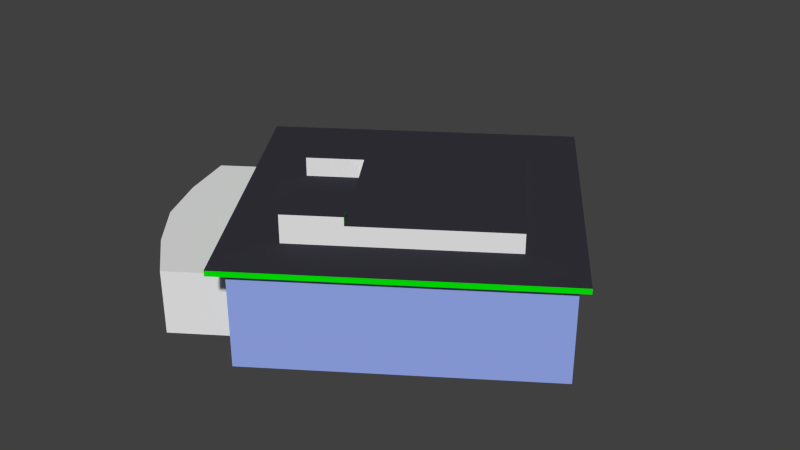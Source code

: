 # Source: Library_Mat_Test.blend  (saved by Blender 2.73.0; exported with 4.5.12 LTS)
import bpy
from mathutils import Matrix  # noqa: F401  (used for matrix-valued properties, if any)

bpy.ops.wm.read_factory_settings(use_empty=True)
scene = bpy.context.scene
scene.name = 'Scene'

# ---- collections
col_collection_1 = bpy.data.collections.new('Collection 1'); scene.collection.children.link(col_collection_1)

# ---- materials (node trees are filled in below, after node groups)
mat_red_rock = bpy.data.materials.new('Red_Rock')
mat_red_rock.alpha_threshold = 0.0
mat_red_rock.diffuse_color = (0.5071, 0.204, 0.1716, 1.0)
mat_red_rock.roughness = 0.5
mat_glass = bpy.data.materials.new('Glass')
mat_glass.alpha_threshold = 0.0
mat_glass.diffuse_color = (0.2879, 0.3777, 0.8, 1.0)
mat_glass.roughness = 0.5
mat_concrete = bpy.data.materials.new('Concrete')
mat_concrete.alpha_threshold = 0.0
mat_concrete.roughness = 0.5
mat_roof = bpy.data.materials.new('Roof')
mat_roof.alpha_threshold = 0.0
mat_roof.diffuse_color = (0.03685, 0.03581, 0.04696, 1.0)
mat_roof.roughness = 0.5
mat_roof_metal = bpy.data.materials.new('Roof_Metal')
mat_roof_metal.alpha_threshold = 0.0
mat_roof_metal.diffuse_color = (0.0, 0.8, 0.0003, 1.0)
mat_roof_metal.roughness = 0.5

# ---- material node trees
mat_red_rock.use_nodes = True; mat_red_rock.node_tree.nodes.clear()
_N = mat_red_rock.node_tree.nodes; _L = mat_red_rock.node_tree.links
n0 = _N.new('ShaderNodeOutputMaterial'); n0.name = 'Material Output'; n0.location = (300, 300)
n1 = _N.new('ShaderNodeBsdfDiffuse'); n1.name = 'Diffuse BSDF'; n1.location = (10, 300)
n1.inputs[0].default_value = (0.5071, 0.204, 0.1716, 1.0)
_L.new(n1.outputs[0], n0.inputs[0])
n0.is_active_output = True
mat_glass.use_nodes = True; mat_glass.node_tree.nodes.clear()
_N = mat_glass.node_tree.nodes; _L = mat_glass.node_tree.links
n0 = _N.new('ShaderNodeOutputMaterial'); n0.name = 'Material Output'; n0.location = (300, 300)
n1 = _N.new('ShaderNodeBsdfDiffuse'); n1.name = 'Diffuse BSDF'; n1.location = (10, 300)
n1.inputs[0].default_value = (0.2879, 0.3777, 0.8, 1.0)
_L.new(n1.outputs[0], n0.inputs[0])
n0.is_active_output = True
mat_concrete.use_nodes = True; mat_concrete.node_tree.nodes.clear()
_N = mat_concrete.node_tree.nodes; _L = mat_concrete.node_tree.links
n0 = _N.new('ShaderNodeOutputMaterial'); n0.name = 'Material Output'; n0.location = (300, 300)
n1 = _N.new('ShaderNodeBsdfDiffuse'); n1.name = 'Diffuse BSDF'; n1.location = (10, 300)
_L.new(n1.outputs[0], n0.inputs[0])
n0.is_active_output = True
mat_roof.use_nodes = True; mat_roof.node_tree.nodes.clear()
_N = mat_roof.node_tree.nodes; _L = mat_roof.node_tree.links
n0 = _N.new('ShaderNodeOutputMaterial'); n0.name = 'Material Output'; n0.location = (300, 300)
n1 = _N.new('ShaderNodeBsdfDiffuse'); n1.name = 'Diffuse BSDF'; n1.location = (10, 300)
n1.inputs[0].default_value = (0.03685, 0.03581, 0.04696, 1.0)
_L.new(n1.outputs[0], n0.inputs[0])
n0.is_active_output = True
mat_roof_metal.use_nodes = True; mat_roof_metal.node_tree.nodes.clear()
_N = mat_roof_metal.node_tree.nodes; _L = mat_roof_metal.node_tree.links
n0 = _N.new('ShaderNodeOutputMaterial'); n0.name = 'Material Output'; n0.location = (300, 300)
n1 = _N.new('ShaderNodeBsdfDiffuse'); n1.name = 'Diffuse BSDF'; n1.location = (10, 300)
n1.inputs[0].default_value = (0.0, 0.8, 0.0002998, 1.0)
_L.new(n1.outputs[0], n0.inputs[0])
n0.is_active_output = True

# ---- world
world_world = bpy.data.worlds.new('World'); scene.world = world_world
world_world.color = (0.05088, 0.05088, 0.05088)
world_world.use_sun_shadow = False
world_world.sun_shadow_jitter_overblur = 0.0
world_world.cycles.sampling_method = 'MANUAL'
world_world.cycles.sample_map_resolution = 256

# ---- meshes
me_library = bpy.data.meshes.new('Library')
me_library.from_pydata([(-81.82, 16.5, 1.248), (-89.12, 16.03, 41.23), (15.57, 83.43, 1.413), (16.53, 88.62, 41.23), (-13.22, -83.35, 1.248), (-16.53, -89.62, 41.23), (84.17, -16.42, 1.413), (89.12, -17.03, 41.23), (-59.15, 10.47, 41.23), (10.97, 58.65, 41.23), (59.15, -11.47, 41.23), (-10.97, -59.65, 41.23), (-59.15, 10.47, 48.98), (10.97, 58.65, 48.98), (59.15, -11.47, 48.98), (-10.97, -59.65, 48.98), (-76.41, 9.218, 1.413), (-23.71, -67.5, 1.413), (-76.41, 9.218, 27.37), (-23.71, -67.5, 27.37), (-100.5, -7.354, 27.37), (-47.83, -84.07, 27.37), (-100.5, -7.354, 1.413), (-47.83, -84.07, 1.413), (-63.23, -9.961, 27.37), (-50.06, -29.14, 27.37), (-36.88, -48.32, 27.37), (-92.62, -30.15, 27.37), (-81.89, -51.01, 27.37), (-66.26, -68.5, 27.37), (-92.62, -30.15, 1.413), (-81.89, -51.01, 1.413), (-66.26, -68.5, 1.413), (-89.12, 16.03, 39.1), (16.53, 88.62, 39.1), (89.12, -17.03, 39.1), (-16.53, -89.62, 39.1), (15.57, 83.43, 39.27), (84.17, -16.42, 39.27), (-13.22, -83.35, 39.1), (-81.82, 16.5, 39.1), (40.73, 53.4, 41.23), (64.92, 18.18, 41.23), (61.3, 16.86, 1.413), (38.43, 50.14, 1.413), (27.03, 35.27, 41.23), (43.09, 11.9, 41.23), (-27.03, -36.27, 41.23), (-43.09, -12.9, 41.23), (27.03, 35.27, 48.98), (43.09, 11.9, 48.98), (-27.03, -36.27, 48.98), (-43.09, -12.9, 48.98), (64.92, 18.18, 39.1), (40.73, 53.4, 39.1), (61.3, 16.86, 39.27), (38.43, 50.14, 39.27), (-58.96, -16.78, 39.1), (-36.09, -50.07, 39.1), (-64.92, -19.18, 39.1), (-40.73, -54.4, 39.1), (-64.92, -19.18, 41.23), (-40.73, -54.4, 41.23), (-60.78, 35.5, 41.23), (-55.7, 34.45, 1.292), (11.8, -70.15, 41.23), (12.9, -65.4, 1.292), (-40.34, 23.39, 41.23), (7.832, -46.73, 41.23), (-40.34, 23.39, 48.98), (7.832, -46.73, 48.98), (11.8, -70.15, 39.1), (-60.78, 35.5, 39.1), (12.9, -65.4, 39.15), (-55.7, 34.45, 39.15), (-8.225, -23.35, 48.98), (-24.28, 0.01991, 48.98), (-8.225, -23.35, 41.23), (-24.28, 0.01991, 41.23), (85.34, -11.54, 41.23), (-25.76, -64.51, 27.37), (56.64, -7.828, 41.23), (56.64, -7.828, 48.98), (-50.7, -81.64, 27.37), (-50.7, -81.64, 1.413), (-16.79, -78.16, 39.1), (-20.31, -84.13, 39.1), (-20.31, -84.13, 41.23), (80.6, -11.23, 1.413), (-13.48, -56.0, 41.23), (-13.48, -56.0, 48.98), (85.34, -11.54, 39.1), (80.6, -11.23, 39.27), (5.328, -43.08, 48.98), (7.832, -46.73, 52.42), (-10.97, -59.65, 52.42), (-13.48, -56.0, 52.42), (5.328, -43.08, 52.42)], [], [(92, 38, 6, 88), (73, 39, 4, 66), (17, 19, 21, 23), (89, 11, 15, 90), (81, 10, 7, 79), (68, 11, 5, 65), (4, 39, 19, 17), (45, 9, 13, 49), (67, 8, 12, 69), (27, 20, 22, 30), (18, 16, 22, 20), (24, 18, 20, 27), (80, 26, 29, 83), (26, 25, 28, 29), (25, 24, 27, 28), (83, 29, 32, 84), (29, 28, 31, 32), (28, 27, 30, 31), (18, 40, 0, 16), (40, 18, 24), (89, 47, 62, 87), (65, 5, 36, 71), (79, 7, 35, 91), (71, 36, 39, 73), (91, 35, 38, 92), (85, 39, 36, 86), (86, 36, 5, 87), (48, 8, 1, 61), (47, 48, 61, 62), (80, 85, 58, 26), (33, 59, 61, 1), (59, 60, 62, 61), (40, 57, 59, 33), (57, 58, 60, 59), (34, 54, 56, 37), (54, 53, 55, 56), (3, 41, 54, 34), (41, 42, 53, 54), (81, 46, 50, 82), (46, 45, 49, 50), (9, 45, 41, 3), (45, 46, 42, 41), (8, 48, 52, 12), (75, 76, 78, 77), (37, 56, 44, 2), (56, 55, 43, 44), (48, 47, 77, 78), (90, 93, 75, 51), (33, 72, 74, 40), (1, 63, 72, 33), (11, 68, 70, 15), (52, 76, 69, 12), (8, 67, 63, 1), (40, 74, 64, 0), (75, 77, 47, 51), (76, 52, 48, 78), (26, 58, 57, 25), (40, 24, 25, 57), (38, 73, 66, 6), (10, 68, 65, 7), (9, 67, 69, 13), (7, 65, 71, 35), (35, 71, 73, 38), (75, 50, 49, 76), (82, 50, 75, 93), (72, 34, 37, 74), (63, 3, 34, 72), (68, 10, 14, 70), (76, 49, 13, 69), (67, 9, 3, 63), (74, 37, 2, 64), (70, 14, 82, 93), (93, 90, 96, 97), (10, 81, 82, 14), (19, 39, 85, 80), (60, 86, 87, 62), (58, 85, 86, 60), (53, 91, 92, 55), (42, 79, 91, 53), (11, 89, 87, 5), (21, 83, 84, 23), (19, 80, 83, 21), (46, 81, 79, 42), (47, 89, 90, 51), (55, 92, 88, 43), (95, 94, 97, 96), (70, 93, 97, 94), (90, 15, 95, 96), (15, 70, 94, 95)])
me_library.polygons.foreach_set('material_index', [1, 1, 2, 2, 3, 3, 1, 2, 2, 0, 2, 2, 2, 2, 2, 0, 0, 0, 1, 1, 3, 4, 4, 4, 4, 4, 4, 3, 3, 1, 4, 4, 4, 4, 4, 4, 4, 4, 2, 2, 3, 3, 2, 2, 1, 1, 3, 3, 4, 4, 2, 3, 3, 1, 2, 2, 1, 1, 1, 3, 2, 4, 4, 3, 3, 4, 4, 2, 3, 3, 1, 3, 4, 2, 1, 4, 4, 4, 4, 3, 0, 2, 3, 2, 1, 3, 4, 2, 2])
_uv = me_library.uv_layers.new(name='UVMap')
_uv.uv.foreach_set('vector', [0.4481, 0.8122, 0.4275, 0.8122, 0.4275, 0.6883, 0.4481, 0.6883, 0.5314, 0.9414, 0.4277, 0.9414, 0.4275, 0.8174, 0.5312, 0.8174, 0.7816, 0.4184, 0.7816, 0.5034, 0.6858, 0.5034, 0.6858, 0.4184, 0.7257, 0.03924, 0.7112, 0.03924, 0.7112, 0.01387, 0.7257, 0.01387, 0.3517, 0.5125, 0.3517, 0.4981, 0.4222, 0.4275, 0.4222, 0.4493, 0.1479, 0.4981, 0.07319, 0.4981, 0.002622, 0.4275, 0.1152, 0.4275, 0.5514, 0.683, 0.4275, 0.683, 0.4659, 0.6208, 0.5509, 0.6208, 0.8715, 0.6403, 0.9643, 0.6403, 0.9643, 0.6657, 0.8715, 0.6657, 0.7605, 0.6351, 0.6858, 0.6351, 0.6858, 0.6097, 0.7605, 0.6097, 0.7648, 0.3713, 0.6858, 0.3713, 0.6858, 0.2864, 0.7648, 0.2864, 0.6858, 0.5086, 0.7708, 0.5086, 0.7708, 0.6044, 0.6858, 0.6044, 0.2311, 0.8524, 0.3073, 0.8524, 0.3073, 0.9482, 0.2311, 0.9691, 0.0145, 0.8524, 0.07879, 0.8524, 0.07879, 0.9691, 0.0145, 0.9514, 0.07879, 0.8524, 0.155, 0.8524, 0.155, 0.9788, 0.07879, 0.9691, 0.155, 0.8524, 0.2311, 0.8524, 0.2311, 0.9691, 0.155, 0.9788, 0.9851, 0.3713, 0.9184, 0.3713, 0.9184, 0.2864, 0.9851, 0.2864, 0.9184, 0.3713, 0.8416, 0.3713, 0.8416, 0.2864, 0.9184, 0.2864, 0.8416, 0.3713, 0.7648, 0.3713, 0.7648, 0.2864, 0.8416, 0.2864, 0.4659, 0.3161, 0.4275, 0.2864, 0.5514, 0.2864, 0.5509, 0.3161, 0.4275, 0.2864, 0.4659, 0.3161, 0.4659, 0.3923, 0.07319, 0.5125, 0.07319, 0.5909, 0.002622, 0.5674, 0.002622, 0.4493, 0.54, 0.978, 0.4275, 0.978, 0.4275, 0.971, 0.54, 0.971, 0.4493, 0.9902, 0.4275, 0.9902, 0.4275, 0.9832, 0.4493, 0.9832, 0.4223, 0.3097, 0.4223, 0.4223, 0.4115, 0.4017, 0.4115, 0.2979, 0.4004, 0.002635, 0.4223, 0.00265, 0.4114, 0.01489, 0.3908, 0.01488, 0.3909, 0.4017, 0.4115, 0.4017, 0.4223, 0.4223, 0.4004, 0.4223, 0.4493, 0.9536, 0.4275, 0.9536, 0.4275, 0.9466, 0.4493, 0.9466, 0.07319, 0.6837, 0.07319, 0.7765, 0.002622, 0.8471, 0.002622, 0.7072, 0.07319, 0.5909, 0.07319, 0.6837, 0.002622, 0.7072, 0.002622, 0.5674, 0.4659, 0.6089, 0.4275, 0.6624, 0.4275, 0.5508, 0.4659, 0.5446, 0.8471, 0.9536, 0.7072, 0.9536, 0.7072, 0.9466, 0.8471, 0.9466, 0.7072, 0.9536, 0.5674, 0.9536, 0.5674, 0.9466, 0.7072, 0.9466, 0.01489, 0.4017, 0.1471, 0.4017, 0.1425, 0.4223, 0.002622, 0.4223, 0.1471, 0.4017, 0.2793, 0.4017, 0.2824, 0.4223, 0.1425, 0.4223, 0.002643, 0.002675, 0.1425, 0.002627, 0.147, 0.01487, 0.01486, 0.01492, 0.1425, 0.002627, 0.2824, 0.002622, 0.2792, 0.01487, 0.147, 0.01487, 0.8471, 0.9902, 0.7072, 0.9902, 0.7072, 0.9832, 0.8471, 0.9832, 0.7072, 0.9902, 0.5674, 0.9902, 0.5674, 0.9832, 0.7072, 0.9832, 0.7003, 0.6403, 0.7787, 0.6403, 0.7787, 0.6657, 0.7003, 0.6657, 0.7787, 0.6403, 0.8715, 0.6403, 0.8715, 0.6657, 0.7787, 0.6657, 0.3517, 0.7765, 0.3517, 0.6837, 0.4222, 0.7072, 0.4222, 0.8471, 0.3517, 0.6837, 0.3517, 0.5909, 0.4222, 0.5674, 0.4222, 0.7072, 0.7112, 0.04448, 0.8041, 0.04448, 0.8041, 0.06985, 0.7112, 0.06985, 0.7112, 0.1679, 0.7112, 0.0751, 0.7366, 0.0751, 0.7366, 0.1679, 0.8241, 0.8122, 0.6919, 0.8122, 0.6919, 0.6883, 0.8241, 0.6883, 0.6919, 0.8122, 0.5597, 0.8122, 0.5597, 0.6883, 0.6919, 0.6883, 0.07319, 0.6837, 0.07319, 0.5909, 0.1479, 0.5909, 0.1479, 0.6837, 0.4275, 0.0171, 0.5022, 0.0171, 0.5022, 0.09545, 0.4275, 0.09545, 0.002622, 0.4223, 0.002627, 0.3097, 0.01488, 0.298, 0.01489, 0.4017, 0.4275, 0.9588, 0.54, 0.9588, 0.54, 0.9658, 0.4275, 0.9658, 0.6858, 0.3766, 0.7605, 0.3766, 0.7605, 0.4019, 0.6858, 0.4019, 0.4275, 0.1883, 0.5022, 0.1883, 0.5022, 0.2811, 0.4275, 0.2811, 0.07319, 0.7765, 0.1479, 0.7765, 0.1152, 0.8471, 0.002622, 0.8471, 0.6806, 0.2865, 0.6806, 0.3903, 0.5567, 0.3901, 0.5567, 0.2864, 0.8787, 0.01387, 0.8787, 0.03924, 0.8041, 0.03924, 0.8041, 0.01387, 0.8787, 0.06985, 0.8041, 0.06985, 0.8041, 0.04448, 0.8787, 0.04448, 0.4659, 0.5446, 0.4275, 0.5508, 0.4275, 0.4186, 0.4659, 0.4684, 0.4275, 0.2864, 0.4659, 0.3923, 0.4659, 0.4684, 0.4275, 0.4186, 0.8145, 0.9414, 0.5314, 0.9414, 0.5312, 0.8174, 0.8143, 0.8174, 0.3517, 0.4981, 0.1479, 0.4981, 0.1152, 0.4275, 0.4222, 0.4275, 0.9643, 0.6351, 0.7605, 0.6351, 0.7605, 0.6097, 0.9643, 0.6097, 0.8471, 0.978, 0.54, 0.978, 0.54, 0.971, 0.8471, 0.971, 0.4223, 0.00265, 0.4223, 0.3097, 0.4115, 0.2979, 0.4114, 0.01489, 0.5022, 0.09545, 0.706, 0.09545, 0.706, 0.1883, 0.5022, 0.1883, 0.706, 0.0171, 0.706, 0.09545, 0.5022, 0.09545, 0.5022, 0.0171, 0.002627, 0.3097, 0.002643, 0.002675, 0.01486, 0.01492, 0.01488, 0.298, 0.54, 0.9588, 0.8471, 0.9588, 0.8471, 0.9658, 0.54, 0.9658, 0.7605, 0.3766, 0.9643, 0.3766, 0.9643, 0.4019, 0.7605, 0.4019, 0.5022, 0.1883, 0.706, 0.1883, 0.706, 0.2811, 0.5022, 0.2811, 0.1479, 0.7765, 0.3517, 0.7765, 0.4222, 0.8471, 0.1152, 0.8471, 0.6806, 0.3903, 0.6806, 0.6734, 0.5567, 0.6732, 0.5567, 0.3901, 0.5022, 0.002622, 0.706, 0.002622, 0.706, 0.0171, 0.5022, 0.0171, 0.7605, 0.6822, 0.6858, 0.6822, 0.6858, 0.6709, 0.7605, 0.6709, 0.6858, 0.6403, 0.7003, 0.6403, 0.7003, 0.6657, 0.6858, 0.6657, 0.4659, 0.6208, 0.4275, 0.683, 0.4275, 0.6624, 0.4659, 0.6089, 0.5674, 0.9536, 0.4493, 0.9536, 0.4493, 0.9466, 0.5674, 0.9466, 0.2793, 0.4017, 0.3909, 0.4017, 0.4004, 0.4223, 0.2824, 0.4223, 0.2824, 0.002622, 0.4004, 0.002635, 0.3908, 0.01488, 0.2792, 0.01487, 0.5674, 0.9902, 0.4493, 0.9902, 0.4493, 0.9832, 0.5674, 0.9832, 0.07319, 0.4981, 0.07319, 0.5125, 0.002622, 0.4493, 0.002622, 0.4275, 0.9974, 0.3713, 0.9851, 0.3713, 0.9851, 0.2864, 0.9974, 0.2864, 0.002622, 0.8524, 0.0145, 0.8524, 0.0145, 0.9514, 0.002622, 0.9482, 0.3517, 0.5909, 0.3517, 0.5125, 0.4222, 0.4493, 0.4222, 0.5674, 0.8041, 0.03924, 0.7257, 0.03924, 0.7257, 0.01387, 0.8041, 0.01387, 0.5597, 0.8122, 0.4481, 0.8122, 0.4481, 0.6883, 0.5597, 0.6883, 0.7112, 0.1732, 0.7859, 0.1732, 0.7859, 0.1876, 0.7112, 0.1876, 0.5022, 0.002622, 0.5022, 0.0171, 0.4909, 0.0171, 0.4909, 0.002622, 0.7257, 0.01387, 0.7112, 0.01387, 0.7112, 0.002622, 0.7257, 0.002622, 0.6858, 0.4019, 0.7605, 0.4019, 0.7605, 0.4132, 0.6858, 0.4132])
me_library.materials.append(mat_red_rock)
me_library.materials.append(mat_glass)
me_library.materials.append(mat_concrete)
me_library.materials.append(mat_roof)
me_library.materials.append(mat_roof_metal)
me_library.use_remesh_preserve_volume = False
me_library.use_remesh_preserve_attributes = False
me_library.use_mirror_vertex_groups = False
me_library.update()

# ---- objects
ob_library = bpy.data.objects.new('Library', me_library)

# ---- transforms, parenting, visibility, modifiers, constraints
ob_library.location = (0.0, 0.0, 0.0)
ob_library.lineart.crease_threshold = 0.0

# ---- collection membership
col_collection_1.objects.link(ob_library)

# ---- scene / render settings (as saved in the file)
scene.frame_start = 1; scene.frame_end = 250; scene.frame_set(1)
scene.render.engine = 'CYCLES'
scene.render.resolution_percentage = 50
scene.render.dither_intensity = 0.0
scene.cycles.use_denoising = False
scene.cycles.samples = 10
scene.cycles.sampling_pattern = 'TABULATED_SOBOL'
scene.cycles.light_sampling_threshold = 0.0
scene.cycles.use_adaptive_sampling = False
scene.cycles.use_light_tree = False
scene.cycles.blur_glossy = 0.0
scene.cycles.pixel_filter_type = 'GAUSSIAN'
scene.cycles.sample_clamp_indirect = 0.0
scene.view_settings.view_transform = 'Standard'
bpy.context.view_layer.update()

# ---- added for rendering (the .blend has no active camera and no usable light): camera, sun
cam_auto = bpy.data.cameras.new('AutoCamera')
cam_auto.lens = 50.0
cam_auto.sensor_width = 36.0
cam_auto.clip_end = 4306.9
ob_auto_camera = bpy.data.objects.new('AutoCamera', cam_auto)
scene.collection.objects.link(ob_auto_camera)
ob_auto_camera.location = (239.702, -294.99, 223.158)
ob_auto_camera.rotation_euler = (1.09748, -7.21219e-08, 0.694738)
scene.camera = ob_auto_camera
light_auto_sun = bpy.data.lights.new('AutoSun', 'SUN')
light_auto_sun.energy = 3.0
light_auto_sun.angle = 0.0523599
ob_auto_sun = bpy.data.objects.new('AutoSun', light_auto_sun)
scene.collection.objects.link(ob_auto_sun)
ob_auto_sun.rotation_euler = (0.872665, 0.174533, 0.523599)
bpy.context.view_layer.update()
